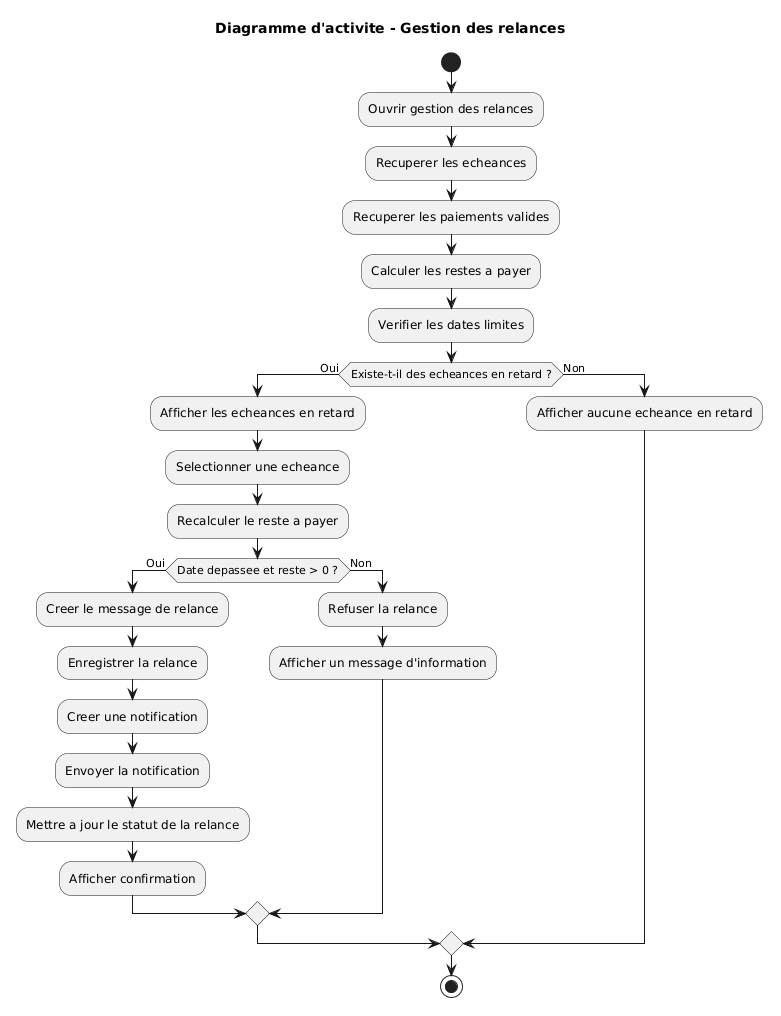

The diagram above was rendered by PlantUML. Its source (embedded in the PNG):
@startuml
title Diagramme d'activite - Gestion des relances

start

:Ouvrir gestion des relances;
:Recuperer les echeances;
:Recuperer les paiements valides;
:Calculer les restes a payer;
:Verifier les dates limites;

if (Existe-t-il des echeances en retard ?) then (Oui)

    :Afficher les echeances en retard;
    :Selectionner une echeance;

    :Recalculer le reste a payer;

    if (Date depassee et reste > 0 ?) then (Oui)

        :Creer le message de relance;
        :Enregistrer la relance;
        :Creer une notification;
        :Envoyer la notification;
        :Mettre a jour le statut de la relance;
        :Afficher confirmation;

    else (Non)

        :Refuser la relance;
        :Afficher un message d'information;

    endif

else (Non)

    :Afficher aucune echeance en retard;

endif

stop
@enduml